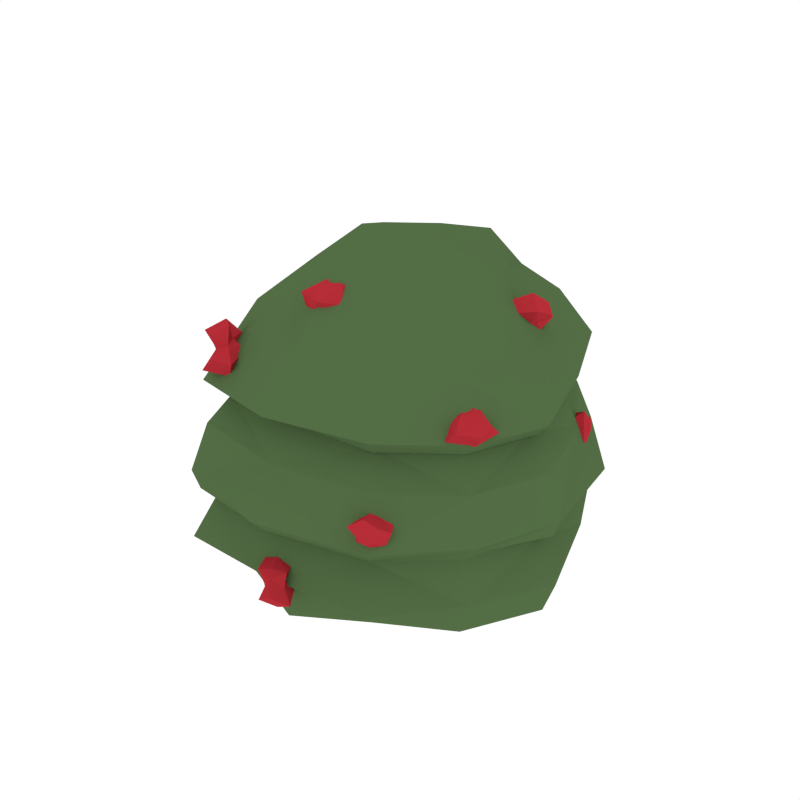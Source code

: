 # Source: BushBerries_2.blend  (saved by Blender 2.79.0; exported with 4.5.12 LTS)
import bpy
from mathutils import Matrix  # noqa: F401  (used for matrix-valued properties, if any)

bpy.ops.wm.read_factory_settings(use_empty=True)
scene = bpy.context.scene
scene.name = 'Scene'

# ---- collections
col_collection_1 = bpy.data.collections.new('Collection 1'); scene.collection.children.link(col_collection_1)

# ---- materials (node trees are filled in below, after node groups)
mat_green = bpy.data.materials.new('Green')
mat_green.alpha_threshold = 0.0
mat_green.diffuse_color = (0.08744, 0.1523, 0.05986, 1.0)
mat_green.roughness = 0.5
mat_berry = bpy.data.materials.new('Berry')
mat_berry.alpha_threshold = 0.0
mat_berry.diffuse_color = (0.4672, 0.02703, 0.03821, 1.0)
mat_berry.roughness = 0.5

# ---- material node trees

# ---- world
world_world = bpy.data.worlds.new('World'); scene.world = world_world
world_world.color = (1.0, 1.0, 1.0)
world_world.use_sun_shadow = False
world_world.sun_shadow_jitter_overblur = 0.0
world_world.cycles.sampling_method = 'NONE'
world_world.cycles.sample_map_resolution = 256

# ---- meshes
me_cube_039 = bpy.data.meshes.new('Cube.039')
me_cube_039.from_pydata([(-0.4356, 0.4036, 0.4661), (-0.5082, -0.2161, 0.4765), (0.5024, -0.2912, 0.4848), (0.5048, 0.265, 0.4778), (-0.349, 0.3519, 0.7938), (0.0561, 0.5827, 0.8209), (-0.02687, -0.5506, 0.5055), (0.1021, 0.6377, 0.4792), (0.1187, 0.1181, 1.018), (-0.1384, -0.01486, 1.072), (0.3701, 0.2406, 0.7736), (-0.4568, -0.1716, 0.7926), (0.4226, -0.25, 0.8097), (-0.01645, -0.4516, 0.8212), (0.03695, 0.00656, -0.05808), (0.1101, 0.6128, 0.2941), (-0.0162, -0.6002, 0.307), (0.5409, 0.2552, 0.3067), (0.5208, -0.3122, 0.3089), (-0.5315, -0.2498, 0.3113), (-0.4435, 0.3838, 0.2722), (-0.4662, 0.3831, 0.1407), (0.5341, -0.3284, 0.1392), (-0.01163, -0.6, 0.1363), (-0.5544, -0.2681, 0.1419), (0.5548, 0.2476, 0.1389), (0.1131, 0.615, 0.1359), (-0.0453, -0.4852, 0.6208), (0.4629, -0.2692, 0.5951), (-0.5063, -0.209, 0.5614), (0.4578, 0.266, 0.6141), (0.09299, 0.64, 0.5945), (-0.3621, 0.3588, 0.5929), (0.4766, -0.256, 0.7198), (0.418, -0.2147, 0.6748), (0.4119, -0.2869, 0.7014), (0.4237, -0.213, 0.7376), (0.4984, -0.2752, 0.6339), (0.4635, -0.2099, 0.6954), (-0.2819, -0.4587, 0.7766), (-0.3504, -0.4117, 0.7276), (-0.3315, -0.463, 0.7547), (-0.3645, -0.3878, 0.8186), (-0.2625, -0.4769, 0.6866), (-0.2983, -0.4079, 0.7504), (0.02347, -0.2816, 0.9917), (-0.09213, -0.2282, 0.9037), (-0.09606, -0.3292, 0.9565), (-0.06325, -0.2293, 0.9746), (0.01989, -0.3071, 0.8921), (0.01306, -0.1733, 0.9366), (-0.314, 0.3177, 0.8564), (-0.3803, 0.352, 0.7944), (-0.3557, 0.2975, 0.8382), (-0.3906, 0.3888, 0.8836), (-0.304, 0.2995, 0.7975), (-0.3112, 0.3682, 0.8256), (-0.345, 0.3424, 0.4696), (-0.4574, 0.3941, 0.3833), (-0.4537, 0.3192, 0.4281), (-0.4517, 0.4115, 0.4577), (-0.391, 0.3486, 0.3895), (-0.3817, 0.4255, 0.4122), (-0.5176, -0.1317, 0.4427), (-0.5656, -0.1052, 0.3904), (-0.5677, -0.1623, 0.4259), (-0.5912, -0.06372, 0.4681), (-0.4974, -0.1582, 0.3773), (-0.5186, -0.08701, 0.4123), (0.5237, 0.2716, 0.4704), (0.4736, 0.2987, 0.417), (0.4704, 0.2473, 0.4498), (0.4575, 0.3268, 0.4827), (0.5449, 0.2414, 0.3968), (0.518, 0.3211, 0.4365), (0.3814, 0.1863, 0.8552), (0.2647, 0.2404, 0.7667), (0.2714, 0.1405, 0.8228), (0.2889, 0.2493, 0.8497), (0.3484, 0.1876, 0.7823), (0.3742, 0.288, 0.8036), (0.3276, -0.4821, 0.4465), (0.2734, -0.487, 0.385), (0.289, -0.4968, 0.4379), (0.2821, -0.4221, 0.4295), (0.347, -0.5755, 0.4034), (0.3452, -0.4558, 0.3923), (0.05761, -0.5923, 0.1845), (-0.004352, -0.5989, 0.1187), (-0.0317, -0.6251, 0.1759), (-0.01848, -0.5095, 0.1586), (0.04617, -0.6672, 0.1331), (0.0601, -0.5656, 0.1167), (0.2912, 0.5314, 0.5197), (0.2469, 0.5641, 0.4721), (0.2359, 0.5393, 0.5171), (0.275, 0.6046, 0.5177), (0.2598, 0.4951, 0.4718), (0.289, 0.5577, 0.476), (0.3383, 0.5298, 0.4819), (-0.3724, 0.362, 0.5642), (-0.467, -0.1882, 0.5797), (0.4457, -0.26, 0.5898), (0.4446, 0.2462, 0.5934), (0.08649, 0.5773, 0.5956), (-0.03121, -0.4769, 0.6071), (0.2635, 0.4997, 0.8057), (-0.263, 0.2311, 0.9888), (-0.2702, -0.08119, 0.9591), (0.2582, -0.1065, 0.966), (0.2323, 0.1748, 0.9384), (0.05493, 0.3917, 0.9957), (-0.0224, -0.2783, 0.9941), (0.01427, 0.06324, 1.047), (-0.1482, 0.5472, 0.6133), (-0.5239, 0.1046, 0.5372), (0.4365, -0.0262, 0.7743), (-0.3397, -0.4448, 0.5969), (0.2275, -0.3657, 0.8151), (0.3365, -0.5578, 0.1369), (-0.6694, 0.09301, 0.1435), (-0.3627, -0.5929, 0.1333), (0.6694, -0.08048, 0.1375), (0.4007, 0.5682, 0.1359), (-0.1911, 0.6045, 0.1341), (0.1051, 0.5254, -0.01334), (-0.001211, -0.5376, -0.03478), (0.5092, 0.228, -0.03447), (0.469, -0.2815, -0.01474), (-0.4621, -0.2263, -0.01049), (0.3827, 0.5533, 0.2787), (-0.5367, 0.09927, 0.4558), (-0.3546, -0.5045, 0.5105), (0.61, -0.04545, 0.4852), (0.2992, -0.4818, 0.5001), (-0.1686, 0.5813, 0.4704), (0.1156, 0.6598, 0.3337), (-0.02353, -0.6513, 0.3604), (0.5967, 0.2966, 0.3417), (0.5517, -0.3233, 0.3455), (-0.5789, -0.2627, 0.3436), (-0.4525, 0.4091, 0.3161), (-0.6132, 0.09282, 0.2806), (-0.3526, -0.5554, 0.2991), (0.6417, -0.06681, 0.2953), (0.3142, -0.5119, 0.3019), (-0.1756, 0.5854, 0.2597), (-0.3752, 0.3168, -0.01597), (-0.4195, 0.3489, 0.268), (-0.5066, -0.2424, 0.2776), (0.4987, -0.3076, 0.2736), (0.5238, 0.2337, 0.2713), (-0.01094, -0.534, 0.2735), (0.1054, 0.605, 0.2564), (0.3317, 0.5499, 0.5901), (-0.1518, 0.5061, 0.8168), (-0.5276, 0.1318, 0.7877), (0.5452, -0.03172, 0.587), (-0.2677, -0.3921, 0.8065), (0.2627, -0.4352, 0.6), (-0.04558, -0.5583, 0.6571), (0.491, -0.2874, 0.6377), (-0.5454, -0.2205, 0.6144), (0.4805, 0.2874, 0.6347), (0.08999, 0.6672, 0.6531), (-0.4405, 0.4335, 0.6047), (0.4496, -0.2344, 0.7394), (0.4856, -0.2259, 0.7127), (0.4543, -0.2899, 0.7198), (0.5365, -0.2981, 0.6828), (0.4082, -0.2039, 0.7101), (0.4423, -0.2033, 0.6808), (0.3854, -0.2532, 0.6791), (0.4311, -0.228, 0.6136), (0.4375, -0.3336, 0.652), (0.4167, -0.2415, 0.7313), (0.4446, -0.1934, 0.723), (0.5253, -0.2012, 0.6563), (-0.2971, -0.4366, 0.8312), (-0.268, -0.4222, 0.7695), (-0.3093, -0.4718, 0.77), (-0.2369, -0.4918, 0.7382), (-0.3875, -0.3811, 0.7671), (-0.3209, -0.4039, 0.7359), (-0.3542, -0.4458, 0.7376), (-0.3262, -0.4317, 0.6846), (-0.3249, -0.5297, 0.708), (-0.3823, -0.4601, 0.8001), (-0.3141, -0.3721, 0.7827), (-0.2653, -0.4165, 0.7198), (-0.04058, -0.2428, 0.9902), (0.03707, -0.218, 0.9697), (-0.03465, -0.3291, 0.9862), (0.04222, -0.3095, 0.9437), (-0.08109, -0.221, 0.9485), (-0.04558, -0.1801, 0.9058), (-0.1071, -0.2808, 0.9239), (-0.04521, -0.2695, 0.8609), (-0.03994, -0.3404, 0.9168), (-0.06631, -0.2505, 0.9734), (-0.04627, -0.2061, 0.9627), (0.04827, -0.2246, 0.9033), (-0.3267, 0.3513, 0.9132), (-0.3084, 0.3395, 0.846), (-0.3303, 0.2893, 0.8593), (-0.2749, 0.2867, 0.8293), (-0.4231, 0.393, 0.8332), (-0.3404, 0.3776, 0.8019), (-0.3984, 0.3044, 0.8114), (-0.3332, 0.3197, 0.7879), (-0.3295, 0.2894, 0.8116), (-0.401, 0.3182, 0.8746), (-0.3404, 0.388, 0.8509), (-0.3003, 0.3351, 0.8063), (-0.4099, 0.3911, 0.4886), (-0.3398, 0.4081, 0.4437), (-0.4103, 0.2885, 0.464), (-0.365, 0.336, 0.4162), (-0.5011, 0.435, 0.4207), (-0.4205, 0.4238, 0.3883), (-0.4704, 0.3512, 0.4001), (-0.4125, 0.3637, 0.3788), (-0.4104, 0.3259, 0.3977), (-0.4721, 0.3649, 0.4587), (-0.4147, 0.473, 0.4436), (-0.3626, 0.3864, 0.3882), (-0.535, -0.1036, 0.4812), (-0.5111, -0.1095, 0.4326), (-0.5337, -0.1545, 0.4435), (-0.5053, -0.1468, 0.4143), (-0.6048, -0.07082, 0.4206), (-0.5434, -0.08762, 0.3941), (-0.5765, -0.1343, 0.4021), (-0.536, -0.1292, 0.3777), (-0.5347, -0.1734, 0.3957), (-0.5966, -0.1283, 0.4581), (-0.5429, -0.05447, 0.4382), (-0.5062, -0.1154, 0.3934), (0.5016, 0.3039, 0.5119), (0.5328, 0.3008, 0.4589), (0.5012, 0.2569, 0.4657), (0.5381, 0.2538, 0.4391), (0.4561, 0.3177, 0.4462), (0.4916, 0.316, 0.4192), (0.4678, 0.2753, 0.428), (0.4975, 0.2753, 0.3945), (0.4999, 0.2295, 0.4196), (0.4326, 0.2752, 0.4845), (0.4935, 0.3617, 0.4639), (0.5266, 0.2893, 0.4184), (0.332, 0.2324, 0.8897), (0.3837, 0.2386, 0.8329), (0.3294, 0.137, 0.8528), (0.3586, 0.1844, 0.8079), (0.2414, 0.272, 0.8135), (0.3183, 0.2914, 0.7705), (0.2515, 0.1825, 0.7898), (0.3259, 0.2015, 0.765), (0.3299, 0.1689, 0.7911), (0.2577, 0.2, 0.8549), (0.3214, 0.2858, 0.8329), (0.372, 0.223, 0.7824), (0.3109, -0.4477, 0.4476), (0.3632, -0.4601, 0.4264), (0.3086, -0.4928, 0.4543), (0.3661, -0.5344, 0.4418), (0.2774, -0.453, 0.4047), (0.3062, -0.4652, 0.3663), (0.2718, -0.4967, 0.4128), (0.2941, -0.5464, 0.3748), (0.2873, -0.5748, 0.4355), (0.252, -0.4471, 0.4517), (0.305, -0.4463, 0.4114), (0.3774, -0.5112, 0.3827), (0.03266, -0.5265, 0.192), (0.04438, -0.5865, 0.1518), (0.01704, -0.61, 0.1892), (0.04412, -0.6273, 0.1598), (-0.02266, -0.5593, 0.1284), (0.01511, -0.5821, 0.09883), (-0.0236, -0.612, 0.1392), (0.003162, -0.6617, 0.1004), (0.01251, -0.6429, 0.154), (-0.05943, -0.5527, 0.1866), (0.01434, -0.5604, 0.138), (0.1025, -0.6284, 0.1035), (0.2924, 0.5712, 0.5306), (0.2972, 0.5439, 0.4982), (0.2612, 0.5147, 0.5449), (0.2775, 0.5073, 0.4977), (0.2558, 0.5917, 0.492), (0.2676, 0.5678, 0.4627), (0.2241, 0.5566, 0.4918), (0.2248, 0.5186, 0.4448), (0.24, 0.5075, 0.4947), (0.2521, 0.5819, 0.5291), (0.2893, 0.5901, 0.4944), (0.292, 0.5203, 0.46), (0.2871, 0.4726, 0.6034), (-0.5134, 0.1032, 0.5513), (0.518, -0.03305, 0.5848), (-0.314, -0.4275, 0.5967), (-0.1375, 0.5007, 0.5953), (0.2511, -0.4091, 0.6006), (-0.09958, 0.3279, 0.9957), (-0.3651, 0.09882, 0.9265), (-0.182, -0.2499, 0.9221), (0.1572, -0.2202, 1.008), (0.3473, 0.008356, 0.9162), (0.1601, 0.3418, 0.9064), (0.338, 0.4546, 0.03477), (-0.1574, 0.5008, 0.03058), (0.2766, -0.4638, 0.0341), (0.6154, -0.05507, 0.005798), (-0.2889, -0.4618, 0.03461), (-0.5572, 0.06725, 0.01673), (0.3783, 0.573, 0.3425), (-0.6626, 0.1129, 0.3177), (-0.3762, -0.5656, 0.3608), (0.6551, -0.05756, 0.3426), (0.342, -0.5547, 0.351), (-0.1818, 0.6281, 0.316), (-0.5823, 0.08152, 0.2752), (-0.3166, -0.5138, 0.2704), (0.59, -0.07108, 0.2724), (0.2946, -0.485, 0.2726), (-0.1579, 0.5145, 0.262), (0.3639, 0.5135, 0.2625), (0.3449, 0.5913, 0.6437), (-0.1672, 0.5966, 0.6464), (-0.5367, 0.1135, 0.5958), (0.5806, -0.03339, 0.6259), (-0.3712, -0.4921, 0.6485), (0.2863, -0.4739, 0.6511), (0.4412, -0.2499, 0.7321), (0.4595, -0.2196, 0.7275), (0.5223, -0.234, 0.6886), (0.4767, -0.3359, 0.6905), (0.4161, -0.2291, 0.7088), (0.4306, -0.1979, 0.704), (0.4634, -0.1978, 0.6531), (0.3902, -0.2826, 0.6421), (-0.3299, -0.4773, 0.8031), (-0.305, -0.4207, 0.7818), (-0.2553, -0.4363, 0.7435), (-0.2914, -0.5134, 0.7448), (-0.3851, -0.4359, 0.7651), (-0.3386, -0.3661, 0.7585), (-0.3032, -0.409, 0.7143), (-0.3603, -0.4746, 0.7036), (-0.05293, -0.2675, 0.9866), (-0.01646, -0.213, 0.9799), (0.05064, -0.2481, 0.941), (-0.009265, -0.3487, 0.9515), (-0.08659, -0.2487, 0.9522), (-0.0617, -0.199, 0.9414), (-0.007823, -0.2068, 0.8805), (-0.08587, -0.3162, 0.8944), (-0.3586, 0.297, 0.8902), (-0.3146, 0.3672, 0.8654), (-0.2915, 0.3266, 0.827), (-0.319, 0.2947, 0.831), (-0.4275, 0.3261, 0.8398), (-0.3609, 0.401, 0.8265), (-0.3231, 0.3404, 0.7976), (-0.3419, 0.3075, 0.8039), (-0.4401, 0.3375, 0.4801), (-0.3812, 0.427, 0.4596), (-0.3587, 0.3724, 0.4145), (-0.3925, 0.3102, 0.4218), (-0.5064, 0.3697, 0.4272), (-0.4457, 0.4665, 0.4114), (-0.403, 0.3841, 0.3846), (-0.4218, 0.3511, 0.3914), (-0.5519, -0.1333, 0.4596), (-0.5251, -0.0908, 0.4482), (-0.5045, -0.1246, 0.4132), (-0.5225, -0.1548, 0.4174), (-0.6132, -0.12, 0.4259), (-0.5586, -0.07502, 0.4157), (-0.5273, -0.1103, 0.385), (-0.5452, -0.1417, 0.3904), (0.4791, 0.265, 0.4905), (0.5174, 0.3242, 0.4765), (0.5353, 0.282, 0.4377), (0.5142, 0.2435, 0.4427), (0.4413, 0.2894, 0.4499), (0.4746, 0.3383, 0.4393), (0.5076, 0.2952, 0.4095), (0.4877, 0.2619, 0.4136), (0.2968, 0.171, 0.8775), (0.3646, 0.2734, 0.8554), (0.3697, 0.2091, 0.807), (0.3424, 0.1695, 0.8119), (0.234, 0.2086, 0.8198), (0.2944, 0.3038, 0.8042), (0.3366, 0.2227, 0.7775), (0.3172, 0.1892, 0.7836), (0.2993, -0.4651, 0.4504), (0.32, -0.4512, 0.4286), (0.3873, -0.4998, 0.4178), (0.3209, -0.5436, 0.4568), (0.269, -0.4666, 0.4195), (0.2946, -0.4561, 0.3985), (0.338, -0.5149, 0.3502), (0.2765, -0.5351, 0.4077), (-0.004992, -0.5664, 0.2021), (0.03592, -0.5573, 0.1555), (0.06428, -0.6115, 0.1451), (0.02673, -0.6339, 0.1699), (-0.03973, -0.5785, 0.1469), (0.004156, -0.5697, 0.1249), (0.04788, -0.6288, 0.07611), (0.003116, -0.6299, 0.1366), (0.27, 0.5607, 0.5398), (0.2945, 0.5679, 0.5081), (0.2877, 0.5237, 0.4868), (0.2613, 0.5116, 0.5076), (0.248, 0.5771, 0.5033), (0.2687, 0.5835, 0.4826), (0.2693, 0.5392, 0.4414), (0.2295, 0.527, 0.4806)], [], [(0, 135, 321, 141), (0, 141, 317, 131), (0, 131, 299, 100), (0, 100, 302, 135), (1, 131, 317, 140), (1, 140, 318, 132), (1, 132, 301, 101), (1, 101, 299, 131), (2, 134, 320, 139), (2, 139, 319, 133), (2, 133, 300, 102), (2, 102, 303, 134), (3, 133, 319, 138), (3, 138, 316, 99), (3, 99, 298, 103), (3, 103, 300, 133), (4, 165, 330, 156), (4, 156, 305, 107), (4, 107, 304, 155), (4, 155, 329, 165), (5, 164, 329, 155), (5, 155, 304, 111), (5, 111, 309, 106), (5, 106, 328, 164), (6, 132, 318, 137), (6, 137, 320, 134), (6, 134, 303, 105), (6, 105, 301, 132), (7, 99, 316, 136), (7, 136, 321, 135), (7, 135, 302, 104), (7, 104, 298, 99), (8, 113, 307, 109), (8, 109, 308, 110), (8, 110, 309, 111), (8, 111, 304, 113), (9, 108, 306, 112), (9, 112, 307, 113), (9, 113, 304, 107), (9, 107, 305, 108), (10, 163, 328, 106), (10, 106, 309, 110), (10, 110, 308, 116), (10, 116, 331, 163), (11, 162, 332, 158), (11, 158, 306, 108), (11, 108, 305, 156), (11, 156, 330, 162), (12, 161, 331, 116), (12, 116, 308, 109), (12, 109, 307, 118), (12, 118, 333, 161), (13, 160, 333, 118), (13, 118, 307, 112), (13, 112, 306, 158), (13, 158, 332, 160), (14, 147, 311, 125), (14, 125, 310, 127), (14, 127, 313, 128), (14, 128, 312, 126), (14, 126, 314, 129), (14, 129, 315, 147), (15, 130, 327, 153), (15, 153, 326, 146), (15, 146, 321, 136), (15, 136, 316, 130), (16, 143, 323, 152), (16, 152, 325, 145), (16, 145, 320, 137), (16, 137, 318, 143), (17, 144, 324, 151), (17, 151, 327, 130), (17, 130, 316, 138), (17, 138, 319, 144), (18, 145, 325, 150), (18, 150, 324, 144), (18, 144, 319, 139), (18, 139, 320, 145), (19, 142, 322, 149), (19, 149, 323, 143), (19, 143, 318, 140), (19, 140, 317, 142), (20, 146, 326, 148), (20, 148, 322, 142), (20, 142, 317, 141), (20, 141, 321, 146), (21, 120, 322, 148), (21, 148, 326, 124), (21, 124, 311, 147), (21, 147, 315, 120), (22, 122, 324, 150), (22, 150, 325, 119), (22, 119, 312, 128), (22, 128, 313, 122), (23, 119, 325, 152), (23, 152, 323, 121), (23, 121, 314, 126), (23, 126, 312, 119), (24, 121, 323, 149), (24, 149, 322, 120), (24, 120, 315, 129), (24, 129, 314, 121), (25, 123, 327, 151), (25, 151, 324, 122), (25, 122, 313, 127), (25, 127, 310, 123), (26, 124, 326, 153), (26, 153, 327, 123), (26, 123, 310, 125), (26, 125, 311, 124), (27, 105, 303, 159), (27, 159, 333, 160), (27, 160, 332, 117), (27, 117, 301, 105), (28, 102, 300, 157), (28, 157, 331, 161), (28, 161, 333, 159), (28, 159, 303, 102), (29, 101, 301, 117), (29, 117, 332, 162), (29, 162, 330, 115), (29, 115, 299, 101), (30, 103, 298, 154), (30, 154, 328, 163), (30, 163, 331, 157), (30, 157, 300, 103), (31, 104, 302, 114), (31, 114, 329, 164), (31, 164, 328, 154), (31, 154, 298, 104), (32, 100, 299, 115), (32, 115, 330, 165), (32, 165, 329, 114), (32, 114, 302, 100), (33, 169, 336, 167), (33, 167, 335, 166), (33, 166, 334, 168), (33, 168, 337, 169), (34, 171, 340, 173), (34, 173, 341, 172), (34, 172, 338, 170), (34, 170, 339, 171), (35, 168, 334, 175), (35, 175, 338, 172), (35, 172, 341, 174), (35, 174, 337, 168), (36, 166, 335, 176), (36, 176, 339, 170), (36, 170, 338, 175), (36, 175, 334, 166), (37, 169, 337, 174), (37, 174, 341, 173), (37, 173, 340, 177), (37, 177, 336, 169), (38, 167, 336, 177), (38, 177, 340, 171), (38, 171, 339, 176), (38, 176, 335, 167), (39, 181, 344, 179), (39, 179, 343, 178), (39, 178, 342, 180), (39, 180, 345, 181), (40, 183, 348, 185), (40, 185, 349, 184), (40, 184, 346, 182), (40, 182, 347, 183), (41, 180, 342, 187), (41, 187, 346, 184), (41, 184, 349, 186), (41, 186, 345, 180), (42, 178, 343, 188), (42, 188, 347, 182), (42, 182, 346, 187), (42, 187, 342, 178), (43, 181, 345, 186), (43, 186, 349, 185), (43, 185, 348, 189), (43, 189, 344, 181), (44, 179, 344, 189), (44, 189, 348, 183), (44, 183, 347, 188), (44, 188, 343, 179), (45, 193, 352, 191), (45, 191, 351, 190), (45, 190, 350, 192), (45, 192, 353, 193), (46, 195, 356, 197), (46, 197, 357, 196), (46, 196, 354, 194), (46, 194, 355, 195), (47, 192, 350, 199), (47, 199, 354, 196), (47, 196, 357, 198), (47, 198, 353, 192), (48, 190, 351, 200), (48, 200, 355, 194), (48, 194, 354, 199), (48, 199, 350, 190), (49, 193, 353, 198), (49, 198, 357, 197), (49, 197, 356, 201), (49, 201, 352, 193), (50, 191, 352, 201), (50, 201, 356, 195), (50, 195, 355, 200), (50, 200, 351, 191), (51, 205, 360, 203), (51, 203, 359, 202), (51, 202, 358, 204), (51, 204, 361, 205), (52, 207, 364, 209), (52, 209, 365, 208), (52, 208, 362, 206), (52, 206, 363, 207), (53, 204, 358, 211), (53, 211, 362, 208), (53, 208, 365, 210), (53, 210, 361, 204), (54, 202, 359, 212), (54, 212, 363, 206), (54, 206, 362, 211), (54, 211, 358, 202), (55, 205, 361, 210), (55, 210, 365, 209), (55, 209, 364, 213), (55, 213, 360, 205), (56, 203, 360, 213), (56, 213, 364, 207), (56, 207, 363, 212), (56, 212, 359, 203), (57, 217, 368, 215), (57, 215, 367, 214), (57, 214, 366, 216), (57, 216, 369, 217), (58, 219, 372, 221), (58, 221, 373, 220), (58, 220, 370, 218), (58, 218, 371, 219), (59, 216, 366, 223), (59, 223, 370, 220), (59, 220, 373, 222), (59, 222, 369, 216), (60, 214, 367, 224), (60, 224, 371, 218), (60, 218, 370, 223), (60, 223, 366, 214), (61, 217, 369, 222), (61, 222, 373, 221), (61, 221, 372, 225), (61, 225, 368, 217), (62, 215, 368, 225), (62, 225, 372, 219), (62, 219, 371, 224), (62, 224, 367, 215), (63, 229, 376, 227), (63, 227, 375, 226), (63, 226, 374, 228), (63, 228, 377, 229), (64, 231, 380, 233), (64, 233, 381, 232), (64, 232, 378, 230), (64, 230, 379, 231), (65, 228, 374, 235), (65, 235, 378, 232), (65, 232, 381, 234), (65, 234, 377, 228), (66, 226, 375, 236), (66, 236, 379, 230), (66, 230, 378, 235), (66, 235, 374, 226), (67, 229, 377, 234), (67, 234, 381, 233), (67, 233, 380, 237), (67, 237, 376, 229), (68, 227, 376, 237), (68, 237, 380, 231), (68, 231, 379, 236), (68, 236, 375, 227), (69, 241, 384, 239), (69, 239, 383, 238), (69, 238, 382, 240), (69, 240, 385, 241), (70, 243, 388, 245), (70, 245, 389, 244), (70, 244, 386, 242), (70, 242, 387, 243), (71, 240, 382, 247), (71, 247, 386, 244), (71, 244, 389, 246), (71, 246, 385, 240), (72, 238, 383, 248), (72, 248, 387, 242), (72, 242, 386, 247), (72, 247, 382, 238), (73, 241, 385, 246), (73, 246, 389, 245), (73, 245, 388, 249), (73, 249, 384, 241), (74, 239, 384, 249), (74, 249, 388, 243), (74, 243, 387, 248), (74, 248, 383, 239), (75, 253, 392, 251), (75, 251, 391, 250), (75, 250, 390, 252), (75, 252, 393, 253), (76, 255, 396, 257), (76, 257, 397, 256), (76, 256, 394, 254), (76, 254, 395, 255), (77, 252, 390, 259), (77, 259, 394, 256), (77, 256, 397, 258), (77, 258, 393, 252), (78, 250, 391, 260), (78, 260, 395, 254), (78, 254, 394, 259), (78, 259, 390, 250), (79, 253, 393, 258), (79, 258, 397, 257), (79, 257, 396, 261), (79, 261, 392, 253), (80, 251, 392, 261), (80, 261, 396, 255), (80, 255, 395, 260), (80, 260, 391, 251), (81, 265, 400, 263), (81, 263, 399, 262), (81, 262, 398, 264), (81, 264, 401, 265), (82, 267, 404, 269), (82, 269, 405, 268), (82, 268, 402, 266), (82, 266, 403, 267), (83, 264, 398, 271), (83, 271, 402, 268), (83, 268, 405, 270), (83, 270, 401, 264), (84, 262, 399, 272), (84, 272, 403, 266), (84, 266, 402, 271), (84, 271, 398, 262), (85, 265, 401, 270), (85, 270, 405, 269), (85, 269, 404, 273), (85, 273, 400, 265), (86, 263, 400, 273), (86, 273, 404, 267), (86, 267, 403, 272), (86, 272, 399, 263), (87, 277, 408, 275), (87, 275, 407, 274), (87, 274, 406, 276), (87, 276, 409, 277), (88, 279, 412, 281), (88, 281, 413, 280), (88, 280, 410, 278), (88, 278, 411, 279), (89, 276, 406, 283), (89, 283, 410, 280), (89, 280, 413, 282), (89, 282, 409, 276), (90, 274, 407, 284), (90, 284, 411, 278), (90, 278, 410, 283), (90, 283, 406, 274), (91, 277, 409, 282), (91, 282, 413, 281), (91, 281, 412, 285), (91, 285, 408, 277), (92, 275, 408, 285), (92, 285, 412, 279), (92, 279, 411, 284), (92, 284, 407, 275), (93, 289, 416, 287), (93, 287, 415, 286), (93, 286, 414, 288), (93, 288, 417, 289), (94, 291, 420, 293), (94, 293, 421, 292), (94, 292, 418, 290), (94, 290, 419, 291), (95, 288, 414, 295), (95, 295, 418, 292), (95, 292, 421, 294), (95, 294, 417, 288), (96, 286, 415, 296), (96, 296, 419, 290), (96, 290, 418, 295), (96, 295, 414, 286), (97, 289, 417, 294), (97, 294, 421, 293), (97, 293, 420, 297), (97, 297, 416, 289), (98, 287, 416, 297), (98, 297, 420, 291), (98, 291, 419, 296), (98, 296, 415, 287)])
me_cube_039.polygons.foreach_set('material_index', [0, 0, 0, 0, 0, 0, 0, 0, 0, 0, 0, 0, 0, 0, 0, 0, 0, 0, 0, 0, 0, 0, 0, 0, 0, 0, 0, 0, 0, 0, 0, 0, 0, 0, 0, 0, 0, 0, 0, 0, 0, 0, 0, 0, 0, 0, 0, 0, 0, 0, 0, 0, 0, 0, 0, 0, 0, 0, 0, 0, 0, 0, 0, 0, 0, 0, 0, 0, 0, 0, 0, 0, 0, 0, 0, 0, 0, 0, 0, 0, 0, 0, 0, 0, 0, 0, 0, 0, 0, 0, 0, 0, 0, 0, 0, 0, 0, 0, 0, 0, 0, 0, 0, 0, 0, 0, 0, 0, 0, 0, 0, 0, 0, 0, 0, 0, 0, 0, 0, 0, 0, 0, 0, 0, 0, 0, 0, 0, 0, 0, 0, 0, 0, 0, 1, 1, 1, 1, 1, 1, 1, 1, 1, 1, 1, 1, 1, 1, 1, 1, 1, 1, 1, 1, 1, 1, 1, 1, 1, 1, 1, 1, 1, 1, 1, 1, 1, 1, 1, 1, 1, 1, 1, 1, 1, 1, 1, 1, 1, 1, 1, 1, 1, 1, 1, 1, 1, 1, 1, 1, 1, 1, 1, 1, 1, 1, 1, 1, 1, 1, 1, 1, 1, 1, 1, 1, 1, 1, 1, 1, 1, 1, 1, 1, 1, 1, 1, 1, 1, 1, 1, 1, 1, 1, 1, 1, 1, 1, 1, 1, 1, 1, 1, 1, 1, 1, 1, 1, 1, 1, 1, 1, 1, 1, 1, 1, 1, 1, 1, 1, 1, 1, 1, 1, 1, 1, 1, 1, 1, 1, 1, 1, 1, 1, 1, 1, 1, 1, 1, 1, 1, 1, 1, 1, 1, 1, 1, 1, 1, 1, 1, 1, 1, 1, 1, 1, 1, 1, 1, 1, 1, 1, 1, 1, 1, 1, 1, 1, 1, 1, 1, 1, 1, 1, 1, 1, 1, 1, 1, 1, 1, 1, 1, 1, 1, 1, 1, 1, 1, 1, 1, 1, 1, 1, 1, 1, 1, 1, 1, 1, 1, 1, 1, 1, 1, 1, 1, 1, 1, 1, 1, 1, 1, 1, 1, 1, 1, 1, 1, 1, 1, 1, 1, 1, 1, 1, 1, 1, 1, 1, 1, 1, 1, 1, 1, 1, 1, 1, 1, 1, 1, 1, 1, 1, 1, 1, 1, 1, 1, 1, 1, 1, 1, 1, 1, 1, 1, 1, 1, 1, 1, 1, 1, 1, 1, 1, 1, 1])
me_cube_039.materials.append(mat_green)
me_cube_039.materials.append(mat_berry)
me_cube_039.use_remesh_preserve_volume = False
me_cube_039.use_remesh_preserve_attributes = False
me_cube_039.use_mirror_vertex_groups = False
me_cube_039.update()

# ---- objects
ob_bushberries_2 = bpy.data.objects.new('BushBerries_2', me_cube_039)

# ---- transforms, parenting, visibility, modifiers, constraints
ob_bushberries_2.location = (0.0, 0.0, 0.0)
ob_bushberries_2.lineart.crease_threshold = 0.0

# ---- collection membership
col_collection_1.objects.link(ob_bushberries_2)

# ---- scene / render settings (as saved in the file)
scene.frame_start = 1; scene.frame_end = 250; scene.frame_set(0)
scene.render.engine = 'CYCLES'
scene.render.resolution_x = 1000
scene.render.resolution_y = 1000
scene.render.dither_intensity = 0.0
scene.cycles.samples = 200
scene.cycles.sampling_pattern = 'TABULATED_SOBOL'
scene.cycles.light_sampling_threshold = 0.0
scene.cycles.use_adaptive_sampling = False
scene.cycles.use_light_tree = False
scene.cycles.caustics_reflective = False
scene.cycles.caustics_refractive = False
scene.cycles.blur_glossy = 0.0
scene.cycles.max_bounces = 2
scene.cycles.pixel_filter_type = 'GAUSSIAN'
scene.cycles.sample_clamp_indirect = 0.0
scene.view_settings.view_transform = 'Standard'
bpy.context.view_layer.update()

# ---- added for rendering (the .blend has no active camera): camera
cam_auto = bpy.data.cameras.new('AutoCamera')
cam_auto.lens = 50.0
cam_auto.sensor_width = 36.0
cam_auto.clip_end = 1000.0
ob_auto_camera = bpy.data.objects.new('AutoCamera', cam_auto)
scene.collection.objects.link(ob_auto_camera)
ob_auto_camera.location = (2.03749, -2.44499, 2.13681)
ob_auto_camera.rotation_euler = (1.09748, -7.21219e-08, 0.694738)
scene.camera = ob_auto_camera
bpy.context.view_layer.update()
